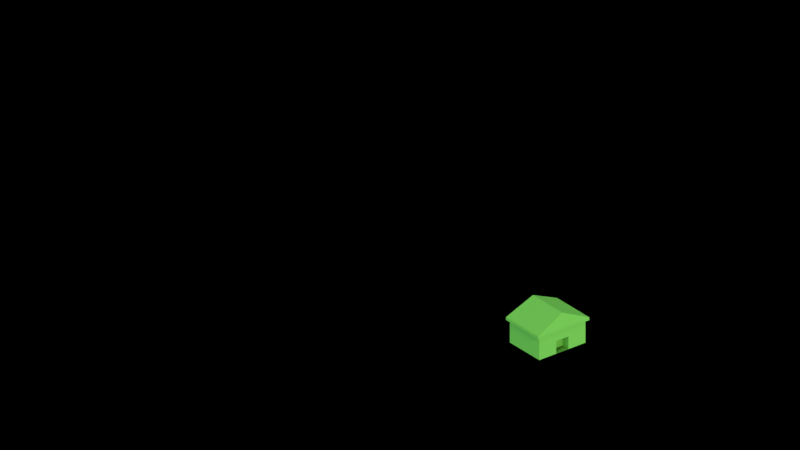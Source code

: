 # Source: 01_enedis.blend  (saved by Blender 2.78.0; exported with 4.5.12 LTS)
import bpy
from mathutils import Matrix  # noqa: F401  (used for matrix-valued properties, if any)

bpy.ops.wm.read_factory_settings(use_empty=True)
scene = bpy.context.scene
scene.name = 'Scene'

# ---- collections
col_collection_1 = bpy.data.collections.new('Collection 1'); scene.collection.children.link(col_collection_1)

# ---- materials (node trees are filled in below, after node groups)
mat_material_001 = bpy.data.materials.new('Material.001')
mat_material_001.alpha_threshold = 0.0
mat_material_001.diffuse_color = (0.2789, 0.5776, 0.07227, 1.0)
mat_material_001.roughness = 0.5
mat_material_002 = bpy.data.materials.new('Material.002')
mat_material_002.alpha_threshold = 0.0
mat_material_002.roughness = 0.5

# ---- material node trees
mat_material_002.use_nodes = True; mat_material_002.node_tree.nodes.clear()
_N = mat_material_002.node_tree.nodes; _L = mat_material_002.node_tree.links
n0 = _N.new('NodeUndefined'); n0.name = 'Output'; n0.location = (299, 448)
n0.inputs[1].default_value = 1.0
n1 = _N.new('NodeUndefined'); n1.name = 'Material'; n1.location = (52, 497)
n1.inputs[1].default_value = (1.0, 1.0, 1.0, 1.0)
n1.inputs[2].default_value = 0.8
n1.inputs[3].default_value = (0.0, 0.0, 0.0)
n2 = _N.new('NodeUndefined'); n2.name = 'Geometry'; n2.location = (-331, 440)
n3 = _N.new('NodeUndefined'); n3.name = 'Texture'; n3.location = (-122, 476)
_L.new(n3.outputs[1], n1.inputs[0])
_L.new(n1.outputs[0], n0.inputs[0])
_L.new(n2.outputs[4], n3.inputs[0])

# ---- world
world_world = bpy.data.worlds.new('World'); scene.world = world_world
world_world.color = (0.3529, 0.7289, 1.0)
world_world.use_sun_shadow = False
world_world.sun_shadow_jitter_overblur = 0.0
world_world.cycles.sampling_method = 'MANUAL'

# ---- cameras
cam_camera_001 = bpy.data.cameras.new('Camera.001')
cam_camera_001.type = 'ORTHO'
cam_camera_001.clip_end = 100.0
cam_camera_001.lens = 35.0
cam_camera_001.sensor_width = 32.0
cam_camera_001.sensor_height = 18.0
cam_camera_001.ortho_scale = 4.5
cam_camera_001.display_size = 2.0
cam_camera_001.dof.focus_distance = 0.0
cam_camera_001.dof.aperture_fstop = 128.0
cam_camera_001.dof.aperture_blades = 6

# ---- lights
light_point = bpy.data.lights.new('Point', 'SUN')
light_point.transmission_factor = 0.0
light_point.angle = 0.1993
light_point.energy = 1.0
light_point.shadow_buffer_clip_start = 0.5
light_point.shadow_soft_size = 0.1
light_point.shadow_cascade_max_distance = 1000.0

# ---- meshes
me_cube_001 = bpy.data.meshes.new('Cube.001')
me_cube_001.from_pydata([(-1.101, -1.101, 1.0), (-1.101, 1.101, 1.0), (1.101, -1.101, 1.0), (1.101, 1.101, 1.0), (-1.0, -1.937e-07, 2.05), (1.0, -1.937e-07, 2.05), (-1.101, -1.101, 0.7757), (-1.101, 1.101, 0.7757), (1.101, -1.101, 0.7757), (1.101, 1.101, 0.7757)], [], [(5, 4, 0, 2), (3, 1, 4, 5), (5, 2, 3), (4, 1, 0), (1, 3, 9, 7), (0, 1, 7, 6), (3, 2, 8, 9), (2, 0, 6, 8)])
_ca = me_cube_001.color_attributes.new('Col', 'BYTE_COLOR', 'CORNER')
_ca.data.foreach_set('color', [1.0, 1.0, 1.0, 1.0, 1.0, 1.0, 1.0, 1.0, 1.0, 1.0, 1.0, 1.0, 1.0, 1.0, 1.0, 1.0, 1.0, 1.0, 1.0, 1.0, 1.0, 1.0, 1.0, 1.0, 1.0, 1.0, 1.0, 1.0, 1.0, 1.0, 1.0, 1.0, 1.0, 1.0, 1.0, 1.0, 1.0, 1.0, 1.0, 1.0, 1.0, 1.0, 1.0, 1.0, 1.0, 1.0, 1.0, 1.0, 1.0, 1.0, 1.0, 1.0, 1.0, 1.0, 1.0, 1.0, 1.0, 1.0, 1.0, 1.0, 1.0, 1.0, 1.0, 1.0, 1.0, 1.0, 1.0, 1.0, 1.0, 1.0, 1.0, 1.0, 1.0, 1.0, 1.0, 1.0, 1.0, 1.0, 1.0, 1.0, 1.0, 1.0, 1.0, 1.0, 1.0, 1.0, 1.0, 1.0, 1.0, 1.0, 1.0, 1.0, 1.0, 1.0, 1.0, 1.0, 1.0, 1.0, 1.0, 1.0, 1.0, 1.0, 1.0, 1.0, 1.0, 1.0, 1.0, 1.0, 1.0, 1.0, 1.0, 1.0, 1.0, 1.0, 1.0, 1.0, 1.0, 1.0, 1.0, 1.0])
me_cube_001.materials.append(mat_material_001)
me_cube_001.use_remesh_preserve_volume = False
me_cube_001.use_remesh_preserve_attributes = False
me_cube_001.use_mirror_vertex_groups = False
me_cube_001.update()
me_cube = bpy.data.meshes.new('Cube')
me_cube.from_pydata([(-1.0, -1.0, -1.0), (-1.0, -1.0, 1.0), (-1.0, 1.0, -1.0), (-1.0, 1.0, 1.0), (1.0, -1.0, -1.0), (1.0, -1.0, 1.0), (1.0, 1.0, -1.0), (1.0, 1.0, 1.0), (-1.0, 0.2633, -1.0), (-1.0, -0.2633, -1.0), (-1.0, -0.2633, 1.0), (-1.0, 0.2633, 1.0), (1.0, -0.2633, -1.0), (1.0, 0.2633, -1.0), (1.0, 0.2633, 1.0), (1.0, -0.2633, 1.0), (-1.0, -1.0, -0.007684), (-1.0, 1.0, -0.007684), (1.0, 1.0, -0.007684), (1.0, -1.0, -0.007684), (1.0, 0.2633, -0.007684), (1.0, -0.2633, -0.007684), (-1.0, -0.2633, -0.007684), (-1.0, 0.2633, -0.007684), (-0.5954, 0.2633, -1.0), (-0.5954, -0.2633, -1.0), (-0.5954, -0.2633, -0.007685), (-0.5954, 0.2633, -0.007685)], [], [(23, 11, 3, 17), (17, 3, 7, 18), (21, 15, 5, 19), (19, 5, 1, 16), (9, 12, 4, 0), (15, 10, 1, 5), (7, 3, 11, 14), (14, 11, 10, 15), (2, 6, 13, 8), (8, 13, 12, 9), (18, 7, 14, 20), (20, 14, 15, 21), (16, 1, 10, 22), (22, 10, 11, 23), (22, 23, 27, 26), (0, 16, 22, 9), (13, 20, 21, 12), (6, 18, 20, 13), (4, 19, 16, 0), (12, 21, 19, 4), (2, 17, 18, 6), (8, 23, 17, 2), (25, 26, 27, 24), (9, 22, 26, 25), (8, 9, 25, 24), (23, 8, 24, 27)])
me_cube.materials.append(mat_material_001)
me_cube.use_remesh_preserve_volume = False
me_cube.use_remesh_preserve_attributes = False
me_cube.use_mirror_vertex_groups = False
me_cube.update()
me_plane_001 = bpy.data.meshes.new('Plane.001')
me_plane_001.from_pydata([(-4.395, -3.24, 0.0), (4.395, -3.24, 0.0), (-4.395, 3.24, 0.0), (4.395, 3.24, 0.0)], [], [(0, 1, 3, 2)])
_uv = me_plane_001.uv_layers.new(name='UVMap')
_uv.uv.foreach_set('vector', [9.998e-05, 9.998e-05, 0.9999, 9.998e-05, 0.9999, 0.9999, 9.998e-05, 0.9999])
me_plane_001.materials.append(mat_material_002)
me_plane_001.use_remesh_preserve_volume = False
me_plane_001.use_remesh_preserve_attributes = False
me_plane_001.use_mirror_vertex_groups = False
me_plane_001.update()

# ---- objects
ob_toit = bpy.data.objects.new('toit', me_cube_001)
ob_empty = bpy.data.objects.new('Empty', None)
ob_cube = bpy.data.objects.new('Cube', me_cube)
ob_point = bpy.data.objects.new('Point', light_point)
ob_plane = bpy.data.objects.new('Plane', me_plane_001)
ob_camera = bpy.data.objects.new('Camera', cam_camera_001)

# ---- transforms, parenting, visibility, modifiers, constraints
ob_toit.location = (1.467, -1.368, 0.6998)
ob_toit.rotation_euler = (0.8539, 0.7614, 2.601)
ob_toit.scale = (0.1332, 0.166, 0.08126)
ob_toit.lineart.crease_threshold = 0.0
ob_empty.location = (1.635, -1.095, 0.5763)
ob_empty.empty_image_offset = (0.0, 0.0)
ob_empty.lineart.crease_threshold = 0.0
ob_cube.location = (1.467, -1.368, 0.6998)
ob_cube.rotation_euler = (0.8539, 0.7614, 2.601)
ob_cube.scale = (0.1332, 0.166, 0.08126)
ob_cube.color = (0.6172, 0.7157, 0.0, 1.0)
ob_cube.show_wire = True
ob_cube.lineart.crease_threshold = 0.0
ob_point.location = (0.8533, -1.202e-07, 26.83)
ob_point.rotation_euler = (-0.1652, 0.372, -0.06718)
ob_point.lineart.crease_threshold = 0.0
ob_plane.location = (0.0, 0.0, 0.0)
ob_plane.lineart.crease_threshold = 0.0
ob_camera.location = (0.6365, -0.778, 21.33)
ob_camera.lineart.crease_threshold = 0.0

# ---- collection membership
col_collection_1.objects.link(ob_toit)
col_collection_1.objects.link(ob_empty)
col_collection_1.objects.link(ob_cube)
col_collection_1.objects.link(ob_point)
col_collection_1.objects.link(ob_plane)
col_collection_1.objects.link(ob_camera)

# ---- scene / render settings (as saved in the file)
scene.camera = ob_camera
scene.frame_start = 1; scene.frame_end = 250; scene.frame_set(0)
scene.render.engine = 'BLENDER_EEVEE_NEXT'
scene.render.resolution_percentage = 50
scene.render.dither_intensity = 0.0
scene.cycles.use_denoising = False
scene.cycles.samples = 128
scene.cycles.sampling_pattern = 'TABULATED_SOBOL'
scene.cycles.light_sampling_threshold = 0.0
scene.cycles.use_adaptive_sampling = False
scene.cycles.use_light_tree = False
scene.cycles.blur_glossy = 0.0
scene.cycles.sample_clamp_indirect = 0.0
scene.view_settings.view_transform = 'Standard'
bpy.context.view_layer.update()
